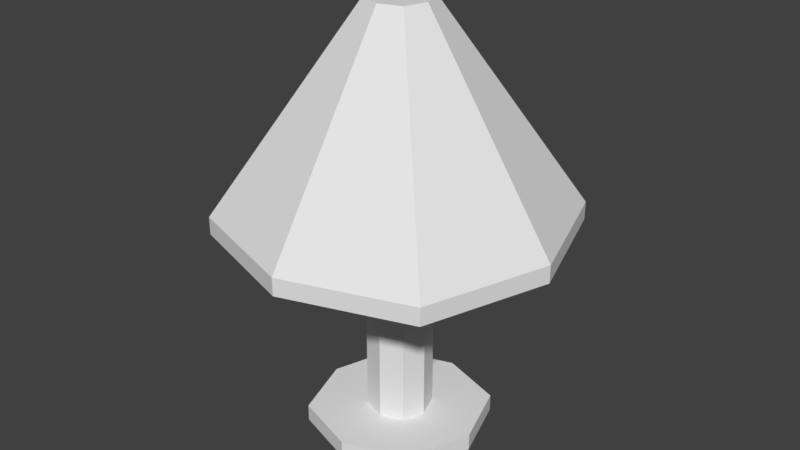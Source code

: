 # Source: Lamp.blend  (saved by Blender 2.79.0; exported with 4.5.12 LTS)
import bpy
from mathutils import Matrix  # noqa: F401  (used for matrix-valued properties, if any)

bpy.ops.wm.read_factory_settings(use_empty=True)
scene = bpy.context.scene
scene.name = 'Scene'

# ---- collections
col_collection_1 = bpy.data.collections.new('Collection 1'); scene.collection.children.link(col_collection_1)

# ---- world
world_world = bpy.data.worlds.new('World'); scene.world = world_world
world_world.color = (0.05088, 0.05088, 0.05088)
world_world.use_sun_shadow = False
world_world.sun_shadow_jitter_overblur = 0.0
world_world.cycles.sampling_method = 'MANUAL'

# ---- meshes
me_plane = bpy.data.meshes.new('Plane')
me_plane.from_pydata([(0.0, 0.0, -1.165), (0.0, 3.678, -1.165), (3.678, 0.0, -1.165), (0.0, -3.678, -1.165), (-3.678, 0.0, -1.165), (2.758, 2.758, -1.165), (-2.758, 2.758, -1.165), (2.758, -2.758, -1.165), (-2.758, -2.758, -1.165), (0.0, 0.0, 7.914), (0.0, -3.678, -0.437), (3.678, 0.0, -0.437), (0.0, 3.678, -0.437), (-3.678, 0.0, -0.437), (2.758, 2.758, -0.437), (-2.758, 2.758, -0.437), (2.758, -2.758, -0.437), (-2.758, -2.758, -0.437), (0.0, -6.95, 8.663), (0.0, -1.857, -0.437), (1.857, 0.0, -0.437), (0.0, 1.857, -0.437), (-1.857, 0.0, -0.437), (1.393, 1.393, -0.437), (-1.393, 1.393, -0.437), (1.393, -1.393, -0.437), (-1.393, -1.393, -0.437), (0.0, -1.296, -0.437), (1.296, 0.0, -0.437), (0.0, 1.296, -0.437), (-1.296, 0.0, -0.437), (0.9723, 0.9723, -0.437), (-0.9723, 0.9723, -0.437), (0.9723, -0.9723, -0.437), (-0.9723, -0.9723, -0.437), (0.0, -1.296, 14.5), (1.296, 0.0, 14.5), (0.0, 1.296, 14.5), (-1.296, 0.0, 14.5), (0.9723, 0.9723, 14.5), (-0.9723, 0.9723, 14.5), (0.9723, -0.9723, 14.5), (-0.9723, -0.9723, 14.5), (0.0, -6.95, 7.914), (6.95, 0.0, 7.914), (0.0, 6.95, 7.914), (-6.95, 0.0, 7.914), (5.212, 5.212, 7.914), (-5.212, 5.212, 7.914), (5.212, -5.212, 7.914), (-5.212, -5.212, 7.914), (6.95, 0.0, 8.663), (0.0, 6.95, 8.663), (-6.95, 0.0, 8.663), (5.212, 5.212, 8.663), (-5.212, 5.212, 8.663), (5.212, -5.212, 8.663), (-5.212, -5.212, 8.663), (0.0, -1.276, 17.13), (1.276, 0.0, 17.13), (0.0, 1.276, 17.13), (-1.276, 0.0, 17.13), (0.9573, 0.9573, 17.13), (-0.9573, 0.9573, 17.13), (0.9573, -0.9573, 17.13), (-0.9573, -0.9573, 17.13), (0.0, 0.0, 17.13)], [], [(0, 3, 8, 4), (0, 2, 7, 3), (0, 1, 5, 2), (0, 4, 6, 1), (16, 11, 20, 25), (17, 10, 19, 26), (15, 13, 22, 24), (12, 15, 24, 21), (7, 2, 11, 16), (5, 1, 12, 14), (4, 8, 17, 13), (3, 7, 16, 10), (2, 5, 14, 11), (1, 6, 15, 12), (6, 4, 13, 15), (8, 3, 10, 17), (26, 19, 27, 34), (24, 22, 30, 32), (21, 24, 32, 29), (20, 23, 31, 28), (14, 12, 21, 23), (13, 17, 26, 22), (10, 16, 25, 19), (11, 14, 23, 20), (29, 32, 40, 37), (28, 31, 39, 36), (27, 33, 41, 35), (30, 34, 42, 38), (25, 20, 28, 33), (23, 21, 29, 31), (22, 26, 34, 30), (19, 25, 33, 27), (38, 42, 50, 46), (39, 37, 45, 47), (41, 36, 44, 49), (42, 35, 43, 50), (32, 30, 38, 40), (34, 27, 35, 42), (33, 28, 36, 41), (31, 29, 37, 39), (9, 46, 50, 43), (9, 43, 49, 44), (9, 44, 47, 45), (9, 45, 48, 46), (35, 41, 49, 43), (36, 39, 47, 44), (37, 40, 48, 45), (40, 38, 46, 48), (48, 46, 53, 55), (50, 43, 18, 57), (49, 44, 51, 56), (47, 45, 52, 54), (46, 50, 57, 53), (43, 49, 56, 18), (44, 47, 54, 51), (45, 48, 55, 52), (53, 57, 65, 61), (18, 56, 64, 58), (51, 54, 62, 59), (52, 55, 63, 60), (55, 53, 61, 63), (57, 18, 58, 65), (56, 51, 59, 64), (54, 52, 60, 62), (65, 58, 66), (64, 59, 66), (62, 60, 66), (61, 65, 66), (58, 64, 66), (59, 62, 66), (60, 63, 66), (63, 61, 66)])
_uv = me_plane.uv_layers.new(name='UVMap')
_uv.uv.foreach_set('vector', [0.0, 0.0, 0.0, 0.0, 0.0, 0.0, 0.0, 0.0, 0.0, 0.0, 0.0, 0.0, 0.0, 0.0, 0.0, 0.0, 0.0, 0.0, 0.0, 0.0, 0.0, 0.0, 0.0, 0.0, 0.0, 0.0, 0.0, 0.0, 0.0, 0.0, 0.0, 0.0, 0.0, 0.0, 0.0, 0.0, 0.0, 0.0, 0.0, 0.0, 0.0, 0.0, 0.0, 0.0, 0.0, 0.0, 0.0, 0.0, 0.0, 0.0, 0.0, 0.0, 0.0, 0.0, 0.0, 0.0, 0.0, 0.0, 0.0, 0.0, 0.0, 0.0, 0.0, 0.0, 0.0, 0.0, 0.0, 0.0, 0.0, 0.0, 0.0, 0.0, 0.0, 0.0, 0.0, 0.0, 0.0, 0.0, 0.0, 0.0, 0.0, 0.0, 0.0, 0.0, 0.0, 0.0, 0.0, 0.0, 0.0, 0.0, 0.0, 0.0, 0.0, 0.0, 0.0, 0.0, 0.0, 0.0, 0.0, 0.0, 0.0, 0.0, 0.0, 0.0, 0.0, 0.0, 0.0, 0.0, 0.0, 0.0, 0.0, 0.0, 0.0, 0.0, 0.0, 0.0, 0.0, 0.0, 0.0, 0.0, 0.0, 0.0, 0.0, 0.0, 0.0, 0.0, 0.0, 0.0, 0.0, 0.0, 0.0, 0.0, 0.0, 0.0, 0.0, 0.0, 0.0, 0.0, 0.0, 0.0, 0.0, 0.0, 0.0, 0.0, 0.0, 0.0, 0.0, 0.0, 0.0, 0.0, 0.0, 0.0, 0.0, 0.0, 0.0, 0.0, 0.0, 0.0, 0.0, 0.0, 0.0, 0.0, 0.0, 0.0, 0.0, 0.0, 0.0, 0.0, 0.0, 0.0, 0.0, 0.0, 0.0, 0.0, 0.0, 0.0, 0.0, 0.0, 0.0, 0.0, 0.0, 0.0, 0.0, 0.0, 0.0, 0.0, 0.0, 0.0, 0.0, 0.0, 0.0, 0.0, 0.0, 0.0, 0.0, 0.0, 0.0, 0.0, 0.0, 0.0, 0.0, 0.0, 0.0, 0.0, 0.0, 0.0, 0.0, 0.0, 0.0, 0.0, 0.0, 0.0, 0.0, 0.0, 0.0, 0.0, 0.0, 0.0, 0.0, 0.0, 0.0, 0.0, 0.0, 0.0, 0.0, 0.0, 0.0, 0.0, 0.0, 0.0, 0.0, 0.0, 0.0, 0.0, 0.0, 0.0, 0.0, 0.0, 0.0, 0.0, 0.0, 0.0, 0.0, 0.0, 0.0, 0.0, 0.0, 0.0, 0.0, 0.0, 0.0, 0.0, 0.0, 0.0, 0.0, 0.0, 0.0, 0.0, 0.0, 0.0, 0.0, 0.0, 0.0, 0.0, 0.0, 0.0, 0.0, 0.0, 0.0, 0.0, 0.0, 0.0, 0.0, 0.0, 0.0, 0.0, 0.0, 0.0, 0.0, 0.0, 0.0, 0.0, 0.0, 0.0, 0.0, 0.0, 0.0, 0.0, 0.0, 0.0, 0.0, 0.0, 0.0, 0.0, 0.0, 0.0, 0.0, 0.0, 0.0, 0.0, 0.0, 0.0, 0.0, 0.0, 0.0, 0.0, 0.0, 0.0, 0.0, 0.0, 0.0, 0.0, 0.0, 0.0, 0.0, 0.0, 0.0, 0.0, 0.0, 0.0, 0.0, 0.0, 0.0, 0.0, 0.0, 0.0, 0.0, 0.0, 0.0, 0.0, 0.0, 0.0, 0.0, 0.0, 0.0, 0.0, 0.0, 0.0, 0.0, 0.0, 0.0, 0.0, 0.0, 0.0, 0.0, 0.0, 0.0, 0.0, 0.0, 0.0, 0.0, 0.0, 0.0, 0.0, 0.0, 0.0, 0.0, 0.0, 0.0, 0.0, 0.0, 0.0, 0.0, 0.0, 0.0, 0.0, 0.0, 0.0, 0.0, 0.0, 0.0, 0.0, 0.0, 0.0, 0.0, 0.0, 0.0, 0.0, 0.0, 0.0, 0.0, 0.0, 0.0, 0.0, 0.0, 0.0, 0.0, 0.0, 0.0, 0.0, 0.0, 0.0, 0.0, 0.0, 0.0, 0.0, 0.0, 0.0, 0.0, 0.0, 0.0, 0.0, 0.0, 0.0, 0.0, 0.0, 0.0, 0.0, 0.0, 0.0, 0.0, 0.0, 0.0, 0.0, 0.0, 0.0, 0.0, 0.0, 0.0, 0.0, 0.0, 0.0, 0.0, 0.0, 0.0, 0.0, 0.0, 0.0, 0.0, 0.0, 0.0, 0.0, 0.0, 0.0, 0.0, 0.0, 0.0, 0.0, 0.0, 0.0, 0.0, 0.0, 0.0, 0.0, 0.0, 0.0, 0.0, 0.0, 0.0, 0.0, 0.0, 0.0, 0.0, 0.0, 0.0, 0.0, 0.0, 0.0, 0.0, 0.0, 0.0, 0.0, 0.0, 0.0, 0.0, 0.0, 0.0, 0.0, 0.0, 0.0, 0.0, 0.0, 0.0, 0.0, 0.0, 0.0, 0.0, 0.0, 0.0, 0.0, 0.0, 0.0, 0.0, 0.0, 0.0, 0.0, 0.0, 0.0, 0.0, 0.0, 0.0, 0.0, 0.0, 0.0, 0.0, 0.0, 0.0, 0.0, 0.0, 0.0, 0.0, 0.0, 0.0, 0.0, 0.0, 0.0, 0.0, 0.0, 0.0, 0.0, 0.0, 0.0, 0.0, 0.0, 0.0, 0.0, 0.0, 0.0, 0.0, 0.0, 0.0, 0.0, 0.0, 0.0, 0.0, 0.0, 0.0, 0.0, 0.0, 0.0, 0.0, 0.0, 0.0, 0.0, 0.0, 0.0, 0.0, 0.0, 0.0, 0.0, 0.0, 0.0, 0.0, 0.0, 0.0, 0.0, 0.0, 0.0, 0.0, 0.0, 0.0, 0.0, 0.0, 0.0, 0.0, 0.0, 0.0, 0.0, 0.0, 0.0])
me_plane.use_remesh_preserve_volume = False
me_plane.use_remesh_preserve_attributes = False
me_plane.use_mirror_vertex_groups = False
me_plane.update()

# ---- objects
ob_plane = bpy.data.objects.new('Plane', me_plane)

# ---- transforms, parenting, visibility, modifiers, constraints
ob_plane.location = (0.0, 0.0, 0.3167)
ob_plane.scale = (0.2719, 0.2719, 0.2719)
ob_plane.lineart.crease_threshold = 0.0

# ---- collection membership
col_collection_1.objects.link(ob_plane)

# ---- scene / render settings (as saved in the file)
scene.frame_start = 1; scene.frame_end = 250; scene.frame_set(1)
scene.render.engine = 'BLENDER_EEVEE_NEXT'
scene.render.resolution_percentage = 50
scene.render.dither_intensity = 0.0
scene.cycles.use_denoising = False
scene.cycles.samples = 128
scene.cycles.sampling_pattern = 'TABULATED_SOBOL'
scene.cycles.use_adaptive_sampling = False
scene.cycles.use_light_tree = False
scene.cycles.blur_glossy = 0.0
scene.cycles.sample_clamp_indirect = 0.0
scene.view_settings.view_transform = 'Standard'
bpy.context.view_layer.update()

# ---- added for rendering (the .blend has no active camera and no usable light): camera, sun
cam_auto = bpy.data.cameras.new('AutoCamera')
cam_auto.lens = 50.0
cam_auto.sensor_width = 36.0
cam_auto.clip_end = 1000.0
ob_auto_camera = bpy.data.objects.new('AutoCamera', cam_auto)
scene.collection.objects.link(ob_auto_camera)
ob_auto_camera.location = (6.7554, -8.10648, 7.89141)
ob_auto_camera.rotation_euler = (1.09748, -7.21219e-08, 0.694738)
scene.camera = ob_auto_camera
light_auto_sun = bpy.data.lights.new('AutoSun', 'SUN')
light_auto_sun.energy = 3.0
light_auto_sun.angle = 0.0523599
ob_auto_sun = bpy.data.objects.new('AutoSun', light_auto_sun)
scene.collection.objects.link(ob_auto_sun)
ob_auto_sun.rotation_euler = (0.872665, 0.174533, 0.523599)
bpy.context.view_layer.update()
